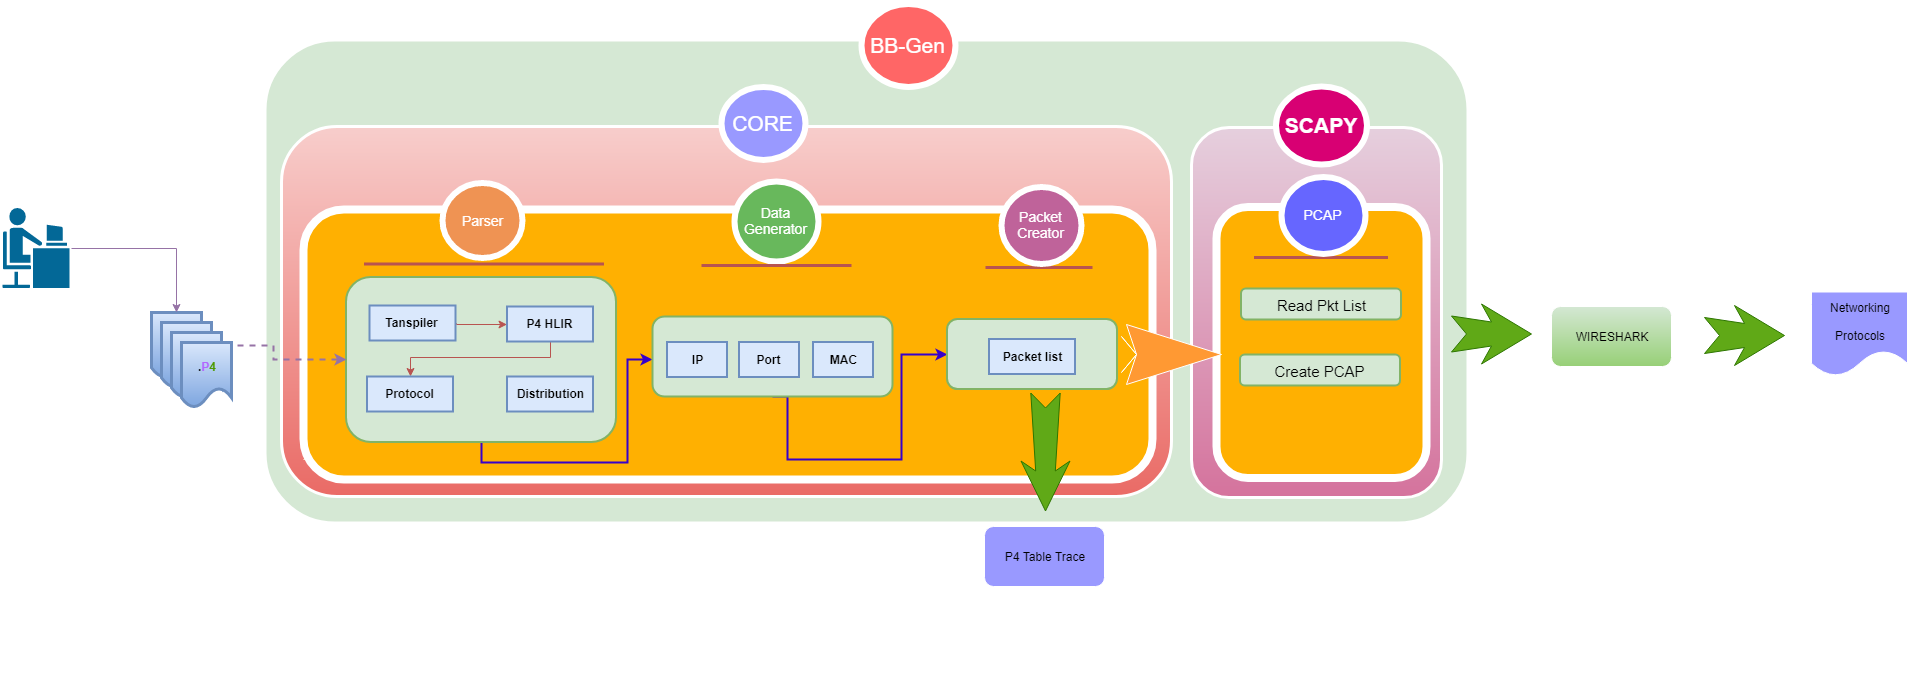

The diagram above was exported from draw.io. Its source (the exported page's mxGraphModel, read from the mxfile embedded in the PNG):
<mxGraphModel dx="1394" dy="747" grid="1" gridSize="10" guides="1" tooltips="1" connect="1" arrows="1" fold="1" page="1" pageScale="1.5" pageWidth="1169" pageHeight="826" background="#ffffff" backgroundImage="{&quot;src&quot;:&quot;https://www.google.com/search?q=p4&amp;rlz=1C1SQJL_esEC790EC790&amp;source=lnms&amp;tbm=isch&amp;sa=X&amp;ved=0ahUKEwjehP2M9c_iAhXDmVkKHUPQCgEQ_AUIECgB&amp;biw=1536&amp;bih=775#imgrc=ZIWp1G7yYtfAdM:&quot;,&quot;width&quot;:&quot;&quot;,&quot;height&quot;:&quot;&quot;}" math="0" shadow="0">
  <root>
    <mxCell id="0" />
    <mxCell id="1" parent="0" />
    <mxCell id="NJW5usWHfycoytxwv-j_-46" value="" style="rounded=1;whiteSpace=wrap;html=1;strokeColor=#FFFFFF;strokeWidth=10;fillColor=#d5e8d4;" parent="1" vertex="1">
      <mxGeometry x="310" y="260" width="1210" height="490" as="geometry" />
    </mxCell>
    <mxCell id="60da8b9f42644d3a-31" value="" style="whiteSpace=wrap;html=1;rounded=1;shadow=0;strokeWidth=3;fontSize=20;align=center;fillColor=#f8cecc;strokeColor=#FFFFFF;gradientColor=#ea6b66;" parent="1" vertex="1">
      <mxGeometry x="330" y="350" width="890" height="370" as="geometry" />
    </mxCell>
    <mxCell id="60da8b9f42644d3a-9" value="" style="html=1;shadow=0;dashed=0;align=center;verticalAlign=middle;shape=mxgraph.arrows2.stylisedArrow;dy=0.6;dx=40;notch=15;feather=0.4;rounded=0;strokeWidth=1;fontSize=27;strokeColor=none;fillColor=#fff2cc;" parent="1" vertex="1">
      <mxGeometry x="351.5" y="635.5" width="100" height="60" as="geometry" />
    </mxCell>
    <mxCell id="60da8b9f42644d3a-22" value="&lt;font style=&quot;font-size: 21px&quot;&gt;CORE&lt;/font&gt;" style="ellipse;whiteSpace=wrap;html=1;rounded=0;shadow=0;strokeWidth=6;fontSize=14;align=center;fillColor=#9999FF;strokeColor=#FFFFFF;fontColor=#FFFFFF;" parent="1" vertex="1">
      <mxGeometry x="770" y="310" width="84" height="73" as="geometry" />
    </mxCell>
    <mxCell id="60da8b9f42644d3a-24" value="" style="whiteSpace=wrap;html=1;rounded=1;shadow=0;strokeWidth=8;fontSize=20;align=center;fillColor=#FFB001;strokeColor=#FFFFFF;" parent="1" vertex="1">
      <mxGeometry x="352" y="433" width="849" height="270" as="geometry" />
    </mxCell>
    <mxCell id="60da8b9f42644d3a-27" value="" style="line;strokeWidth=3;html=1;rounded=0;shadow=0;fontSize=27;align=center;fillColor=#f8cecc;strokeColor=#b85450;" parent="1" vertex="1">
      <mxGeometry x="412.5" y="482.5" width="240" height="10" as="geometry" />
    </mxCell>
    <mxCell id="60da8b9f42644d3a-28" value="" style="line;strokeWidth=3;html=1;rounded=0;shadow=0;fontSize=27;align=center;fillColor=#f8cecc;strokeColor=#b85450;" parent="1" vertex="1">
      <mxGeometry x="1034" y="486" width="107" height="10" as="geometry" />
    </mxCell>
    <mxCell id="60da8b9f42644d3a-30" value="" style="html=1;shadow=0;dashed=0;align=center;verticalAlign=middle;shape=mxgraph.arrows2.stylisedArrow;dy=0.6;dx=40;notch=15;feather=0.4;rounded=0;strokeWidth=1;fontSize=27;strokeColor=#2D7600;fillColor=#60a917;rotation=90;fontColor=#ffffff;" parent="1" vertex="1">
      <mxGeometry x="1035" y="651" width="118" height="49" as="geometry" />
    </mxCell>
    <mxCell id="60da8b9f42644d3a-36" value="Data Generator" style="ellipse;whiteSpace=wrap;html=1;rounded=0;shadow=0;strokeWidth=6;fontSize=14;align=center;fillColor=#68B85C;strokeColor=#FFFFFF;fontColor=#FFFFFF;" parent="1" vertex="1">
      <mxGeometry x="782.5" y="404.5" width="84" height="80" as="geometry" />
    </mxCell>
    <mxCell id="60da8b9f42644d3a-38" value="Packet Creator" style="ellipse;whiteSpace=wrap;html=1;rounded=0;shadow=0;strokeWidth=6;fontSize=14;align=center;fillColor=#BF639A;strokeColor=#FFFFFF;fontColor=#FFFFFF;" parent="1" vertex="1">
      <mxGeometry x="1050" y="410" width="80" height="77" as="geometry" />
    </mxCell>
    <mxCell id="NJW5usWHfycoytxwv-j_-25" style="edgeStyle=orthogonalEdgeStyle;rounded=0;orthogonalLoop=1;jettySize=auto;html=1;exitX=0.5;exitY=1;exitDx=0;exitDy=0;fillColor=#6a00ff;strokeColor=#3700CC;strokeWidth=2;" parent="1" source="60da8b9f42644d3a-2" target="NJW5usWHfycoytxwv-j_-11" edge="1">
      <mxGeometry relative="1" as="geometry">
        <Array as="points">
          <mxPoint x="529.5" y="685.5" />
          <mxPoint x="675.5" y="685.5" />
          <mxPoint x="675.5" y="582.5" />
        </Array>
      </mxGeometry>
    </mxCell>
    <mxCell id="60da8b9f42644d3a-2" value="" style="whiteSpace=wrap;html=1;rounded=1;shadow=0;strokeWidth=2;fontSize=20;align=center;fillColor=#d5e8d4;strokeColor=#82b366;" parent="1" vertex="1">
      <mxGeometry x="394.5" y="500.5" width="270" height="165" as="geometry" />
    </mxCell>
    <mxCell id="NJW5usWHfycoytxwv-j_-1" value="&lt;b&gt;Distribution&lt;/b&gt;" style="rounded=0;whiteSpace=wrap;html=1;strokeWidth=2;fillColor=#dae8fc;strokeColor=#6c8ebf;" parent="1" vertex="1">
      <mxGeometry x="555.5" y="600" width="86" height="35" as="geometry" />
    </mxCell>
    <mxCell id="NJW5usWHfycoytxwv-j_-10" style="edgeStyle=orthogonalEdgeStyle;rounded=0;orthogonalLoop=1;jettySize=auto;html=1;exitX=0.5;exitY=1;exitDx=0;exitDy=0;entryX=0.5;entryY=0;entryDx=0;entryDy=0;fillColor=#f8cecc;strokeColor=#b85450;" parent="1" source="NJW5usWHfycoytxwv-j_-2" target="NJW5usWHfycoytxwv-j_-3" edge="1">
      <mxGeometry relative="1" as="geometry">
        <Array as="points">
          <mxPoint x="598.5" y="580.5" />
          <mxPoint x="458.5" y="580.5" />
        </Array>
      </mxGeometry>
    </mxCell>
    <mxCell id="NJW5usWHfycoytxwv-j_-2" value="&lt;b&gt;P4 HLIR&lt;/b&gt;" style="rounded=0;whiteSpace=wrap;html=1;strokeWidth=2;fillColor=#dae8fc;strokeColor=#6c8ebf;" parent="1" vertex="1">
      <mxGeometry x="555.5" y="530" width="86" height="35" as="geometry" />
    </mxCell>
    <mxCell id="NJW5usWHfycoytxwv-j_-3" value="&lt;b&gt;Protocol&lt;/b&gt;" style="rounded=0;whiteSpace=wrap;html=1;strokeWidth=2;fillColor=#dae8fc;strokeColor=#6c8ebf;" parent="1" vertex="1">
      <mxGeometry x="415.5" y="600" width="86" height="35" as="geometry" />
    </mxCell>
    <mxCell id="60da8b9f42644d3a-29" value="Parser" style="ellipse;whiteSpace=wrap;html=1;rounded=0;shadow=0;strokeWidth=6;fontSize=14;align=center;fillColor=#EF9353;strokeColor=#FFFFFF;fontColor=#FFFFFF;" parent="1" vertex="1">
      <mxGeometry x="491" y="406.5" width="80" height="75" as="geometry" />
    </mxCell>
    <mxCell id="NJW5usWHfycoytxwv-j_-26" style="edgeStyle=orthogonalEdgeStyle;rounded=0;orthogonalLoop=1;jettySize=auto;html=1;exitX=0.5;exitY=1;exitDx=0;exitDy=0;entryX=0;entryY=0.5;entryDx=0;entryDy=0;fillColor=#6a00ff;strokeColor=#3700CC;strokeWidth=2;" parent="1" source="NJW5usWHfycoytxwv-j_-11" target="NJW5usWHfycoytxwv-j_-16" edge="1">
      <mxGeometry relative="1" as="geometry">
        <Array as="points">
          <mxPoint x="836" y="620" />
          <mxPoint x="836" y="683" />
          <mxPoint x="950" y="683" />
          <mxPoint x="950" y="578" />
        </Array>
      </mxGeometry>
    </mxCell>
    <mxCell id="NJW5usWHfycoytxwv-j_-11" value="" style="whiteSpace=wrap;html=1;rounded=1;shadow=0;strokeWidth=2;fontSize=20;align=center;fillColor=#d5e8d4;strokeColor=#82b366;" parent="1" vertex="1">
      <mxGeometry x="701" y="540" width="240" height="80" as="geometry" />
    </mxCell>
    <mxCell id="NJW5usWHfycoytxwv-j_-12" value="&lt;b&gt;IP&lt;/b&gt;" style="rounded=0;whiteSpace=wrap;html=1;strokeWidth=2;fillColor=#dae8fc;strokeColor=#6c8ebf;" parent="1" vertex="1">
      <mxGeometry x="715.5" y="565.5" width="60" height="35" as="geometry" />
    </mxCell>
    <mxCell id="NJW5usWHfycoytxwv-j_-13" value="&lt;b&gt;Port&lt;/b&gt;" style="rounded=0;whiteSpace=wrap;html=1;strokeWidth=2;fillColor=#dae8fc;strokeColor=#6c8ebf;" parent="1" vertex="1">
      <mxGeometry x="787.5" y="565.5" width="60" height="35" as="geometry" />
    </mxCell>
    <mxCell id="NJW5usWHfycoytxwv-j_-15" value="&lt;b&gt;MAC&lt;/b&gt;" style="rounded=0;whiteSpace=wrap;html=1;strokeWidth=2;fillColor=#dae8fc;strokeColor=#6c8ebf;" parent="1" vertex="1">
      <mxGeometry x="861.5" y="565.5" width="60" height="35" as="geometry" />
    </mxCell>
    <mxCell id="NJW5usWHfycoytxwv-j_-16" value="" style="whiteSpace=wrap;html=1;rounded=1;shadow=0;strokeWidth=2;fontSize=20;align=center;fillColor=#d5e8d4;strokeColor=#82b366;" parent="1" vertex="1">
      <mxGeometry x="995.5" y="542.5" width="170" height="70" as="geometry" />
    </mxCell>
    <mxCell id="NJW5usWHfycoytxwv-j_-19" value="" style="line;strokeWidth=3;html=1;rounded=0;shadow=0;fontSize=27;align=center;fillColor=#f8cecc;strokeColor=#b85450;" parent="1" vertex="1">
      <mxGeometry x="750" y="484" width="150" height="10" as="geometry" />
    </mxCell>
    <mxCell id="NJW5usWHfycoytxwv-j_-22" style="edgeStyle=orthogonalEdgeStyle;rounded=0;orthogonalLoop=1;jettySize=auto;html=1;exitX=1;exitY=0.5;exitDx=0;exitDy=0;fillColor=#f8cecc;strokeColor=#b85450;" parent="1" source="NJW5usWHfycoytxwv-j_-20" target="NJW5usWHfycoytxwv-j_-2" edge="1">
      <mxGeometry relative="1" as="geometry">
        <Array as="points">
          <mxPoint x="504.5" y="547.5" />
        </Array>
      </mxGeometry>
    </mxCell>
    <mxCell id="NJW5usWHfycoytxwv-j_-20" value="&lt;b&gt;Tanspiler&lt;/b&gt;" style="rounded=0;whiteSpace=wrap;html=1;strokeWidth=2;fillColor=#dae8fc;strokeColor=#6c8ebf;" parent="1" vertex="1">
      <mxGeometry x="418" y="529" width="86" height="35" as="geometry" />
    </mxCell>
    <mxCell id="NJW5usWHfycoytxwv-j_-4" value="&lt;b&gt;Packet list&lt;/b&gt;" style="rounded=0;whiteSpace=wrap;html=1;strokeWidth=2;fillColor=#dae8fc;strokeColor=#6c8ebf;" parent="1" vertex="1">
      <mxGeometry x="1037.5" y="562.5" width="86" height="35" as="geometry" />
    </mxCell>
    <mxCell id="NJW5usWHfycoytxwv-j_-27" value="" style="whiteSpace=wrap;html=1;rounded=1;shadow=0;strokeWidth=3;fontSize=20;align=center;fillColor=#e6d0de;strokeColor=#FFFFFF;gradientColor=#d5739d;" parent="1" vertex="1">
      <mxGeometry x="1240" y="351" width="250" height="370" as="geometry" />
    </mxCell>
    <mxCell id="NJW5usWHfycoytxwv-j_-31" value="" style="whiteSpace=wrap;html=1;rounded=1;shadow=0;strokeWidth=8;fontSize=20;align=center;fillColor=#FFB001;strokeColor=#FFFFFF;" parent="1" vertex="1">
      <mxGeometry x="1265" y="430.5" width="210" height="271" as="geometry" />
    </mxCell>
    <mxCell id="NJW5usWHfycoytxwv-j_-32" value="&lt;font style=&quot;font-size: 15px&quot;&gt;Create PCAP&lt;/font&gt;" style="whiteSpace=wrap;html=1;rounded=1;shadow=0;strokeWidth=2;fontSize=20;align=center;fillColor=#d5e8d4;strokeColor=#82b366;" parent="1" vertex="1">
      <mxGeometry x="1288.5" y="578" width="160" height="31" as="geometry" />
    </mxCell>
    <mxCell id="NJW5usWHfycoytxwv-j_-33" value="&lt;font style=&quot;font-size: 15px&quot;&gt;Read Pkt List&lt;/font&gt;" style="whiteSpace=wrap;html=1;rounded=1;shadow=0;strokeWidth=2;fontSize=20;align=center;fillColor=#d5e8d4;strokeColor=#82b366;" parent="1" vertex="1">
      <mxGeometry x="1289.5" y="512" width="160" height="31" as="geometry" />
    </mxCell>
    <mxCell id="NJW5usWHfycoytxwv-j_-34" value="" style="line;strokeWidth=3;html=1;rounded=0;shadow=0;fontSize=27;align=center;fillColor=#f8cecc;strokeColor=#b85450;" parent="1" vertex="1">
      <mxGeometry x="1302.5" y="476" width="134" height="10" as="geometry" />
    </mxCell>
    <mxCell id="NJW5usWHfycoytxwv-j_-35" value="PCAP" style="ellipse;whiteSpace=wrap;html=1;rounded=0;shadow=0;strokeWidth=6;fontSize=14;align=center;fillColor=#6666FF;strokeColor=#FFFFFF;fontColor=#FFFFFF;" parent="1" vertex="1">
      <mxGeometry x="1330" y="400" width="84" height="77" as="geometry" />
    </mxCell>
    <mxCell id="NJW5usWHfycoytxwv-j_-52" style="edgeStyle=orthogonalEdgeStyle;rounded=0;orthogonalLoop=1;jettySize=auto;html=1;exitX=1;exitY=0.5;exitDx=0;exitDy=0;entryX=0;entryY=0.5;entryDx=0;entryDy=0;strokeWidth=2;dashed=1;fillColor=#e1d5e7;strokeColor=#9673a6;" parent="1" source="NJW5usWHfycoytxwv-j_-38" target="60da8b9f42644d3a-2" edge="1">
      <mxGeometry relative="1" as="geometry" />
    </mxCell>
    <mxCell id="NJW5usWHfycoytxwv-j_-38" value="" style="shape=document;whiteSpace=wrap;html=1;boundedLbl=1;strokeColor=#6c8ebf;strokeWidth=3;fillColor=#dae8fc;gradientColor=#7ea6e0;" parent="1" vertex="1">
      <mxGeometry x="200" y="536" width="50" height="65" as="geometry" />
    </mxCell>
    <mxCell id="60da8b9f42644d3a-37" value="" style="html=1;shadow=0;dashed=0;align=center;verticalAlign=middle;shape=mxgraph.arrows2.stylisedArrow;dy=0.6;dx=40;notch=15;feather=0.4;rounded=0;strokeWidth=1;fontSize=27;strokeColor=#2D7600;fillColor=#60a917;fontColor=#ffffff;" parent="1" vertex="1">
      <mxGeometry x="1500" y="527.5" width="80" height="60" as="geometry" />
    </mxCell>
    <mxCell id="NJW5usWHfycoytxwv-j_-42" value="&lt;font style=&quot;font-size: 21px&quot;&gt;&lt;b&gt;SCAPY&lt;/b&gt;&lt;/font&gt;" style="ellipse;whiteSpace=wrap;html=1;rounded=0;shadow=0;strokeWidth=6;fontSize=14;align=center;fillColor=#d80073;strokeColor=#FFFFFF;fontColor=#ffffff;" parent="1" vertex="1">
      <mxGeometry x="1324" y="310" width="91" height="78" as="geometry" />
    </mxCell>
    <mxCell id="NJW5usWHfycoytxwv-j_-47" value="&lt;span style=&quot;font-size: 21px&quot;&gt;BB-Gen&lt;/span&gt;" style="ellipse;whiteSpace=wrap;html=1;rounded=0;shadow=0;strokeWidth=6;fontSize=14;align=center;fillColor=#FF6666;strokeColor=#FFFFFF;fontColor=#ffffff;" parent="1" vertex="1">
      <mxGeometry x="910" y="227" width="94" height="83" as="geometry" />
    </mxCell>
    <mxCell id="gSx3dkZpflr0BUp_kmlr-2" style="edgeStyle=orthogonalEdgeStyle;rounded=0;orthogonalLoop=1;jettySize=auto;html=1;exitX=1;exitY=0.5;exitDx=0;exitDy=0;exitPerimeter=0;entryX=0.5;entryY=0;entryDx=0;entryDy=0;fillColor=#e1d5e7;strokeColor=#9673a6;" parent="1" source="NJW5usWHfycoytxwv-j_-50" target="NJW5usWHfycoytxwv-j_-38" edge="1">
      <mxGeometry relative="1" as="geometry" />
    </mxCell>
    <mxCell id="NJW5usWHfycoytxwv-j_-50" value="" style="shape=mxgraph.cisco.people.androgenous_person;html=1;dashed=0;fillColor=#036897;strokeColor=#ffffff;strokeWidth=2;verticalLabelPosition=bottom;verticalAlign=top" parent="1" vertex="1">
      <mxGeometry x="50" y="430.5" width="69" height="82" as="geometry" />
    </mxCell>
    <mxCell id="60da8b9f42644d3a-23" value="" style="html=1;shadow=0;dashed=0;align=center;verticalAlign=middle;shape=mxgraph.arrows2.stylisedArrow;dy=1;dx=85;notch=15;feather=0.4;rounded=0;strokeWidth=1;fontSize=27;strokeColor=#FFFFFF;fillColor=#FF9933;" parent="1" vertex="1">
      <mxGeometry x="1170" y="548" width="100" height="60" as="geometry" />
    </mxCell>
    <mxCell id="NJW5usWHfycoytxwv-j_-53" value="" style="shape=document;whiteSpace=wrap;html=1;boundedLbl=1;strokeColor=#6c8ebf;strokeWidth=3;fillColor=#dae8fc;gradientColor=#7ea6e0;" parent="1" vertex="1">
      <mxGeometry x="210" y="546" width="50" height="65" as="geometry" />
    </mxCell>
    <mxCell id="NJW5usWHfycoytxwv-j_-54" value="" style="shape=document;whiteSpace=wrap;html=1;boundedLbl=1;strokeColor=#6c8ebf;strokeWidth=3;fillColor=#dae8fc;gradientColor=#7ea6e0;" parent="1" vertex="1">
      <mxGeometry x="220" y="556" width="50" height="65" as="geometry" />
    </mxCell>
    <mxCell id="NJW5usWHfycoytxwv-j_-55" value="&lt;b&gt;.&lt;font color=&quot;#b266ff&quot;&gt;P&lt;/font&gt;&lt;font color=&quot;#4d9900&quot;&gt;4&lt;/font&gt;&lt;/b&gt;" style="shape=document;whiteSpace=wrap;html=1;boundedLbl=1;strokeColor=#6c8ebf;strokeWidth=3;fillColor=#dae8fc;gradientColor=#7ea6e0;" parent="1" vertex="1">
      <mxGeometry x="230" y="566" width="50" height="65" as="geometry" />
    </mxCell>
    <mxCell id="gSx3dkZpflr0BUp_kmlr-3" value="" style="rounded=1;whiteSpace=wrap;html=1;strokeColor=#FFFFFF;" parent="1" vertex="1">
      <mxGeometry x="510" y="840" width="120" height="60" as="geometry" />
    </mxCell>
    <mxCell id="gSx3dkZpflr0BUp_kmlr-6" value="&lt;span&gt;WIRESHARK&lt;/span&gt;" style="rounded=1;whiteSpace=wrap;html=1;strokeColor=#FFFFFF;fillColor=#d5e8d4;gradientColor=#97d077;" parent="1" vertex="1">
      <mxGeometry x="1600" y="530" width="120" height="60" as="geometry" />
    </mxCell>
    <mxCell id="gSx3dkZpflr0BUp_kmlr-7" value="P4 Table Trace" style="rounded=1;whiteSpace=wrap;html=1;strokeColor=#FFFFFF;fillColor=#9999FF;" parent="1" vertex="1">
      <mxGeometry x="1033" y="750" width="120" height="60" as="geometry" />
    </mxCell>
    <mxCell id="gSx3dkZpflr0BUp_kmlr-10" value="" style="html=1;shadow=0;dashed=0;align=center;verticalAlign=middle;shape=mxgraph.arrows2.stylisedArrow;dy=0.6;dx=40;notch=15;feather=0.4;rounded=0;strokeWidth=1;fontSize=27;strokeColor=#2D7600;fillColor=#60a917;fontColor=#ffffff;" parent="1" vertex="1">
      <mxGeometry x="1753" y="529" width="80" height="60" as="geometry" />
    </mxCell>
    <mxCell id="gSx3dkZpflr0BUp_kmlr-12" value="Networking&lt;br&gt;&lt;br&gt;Protocols&lt;br&gt;" style="shape=document;whiteSpace=wrap;html=1;boundedLbl=1;strokeColor=#FFFFFF;fillColor=#9999FF;" parent="1" vertex="1">
      <mxGeometry x="1860" y="515.5" width="96" height="84" as="geometry" />
    </mxCell>
  </root>
</mxGraphModel>